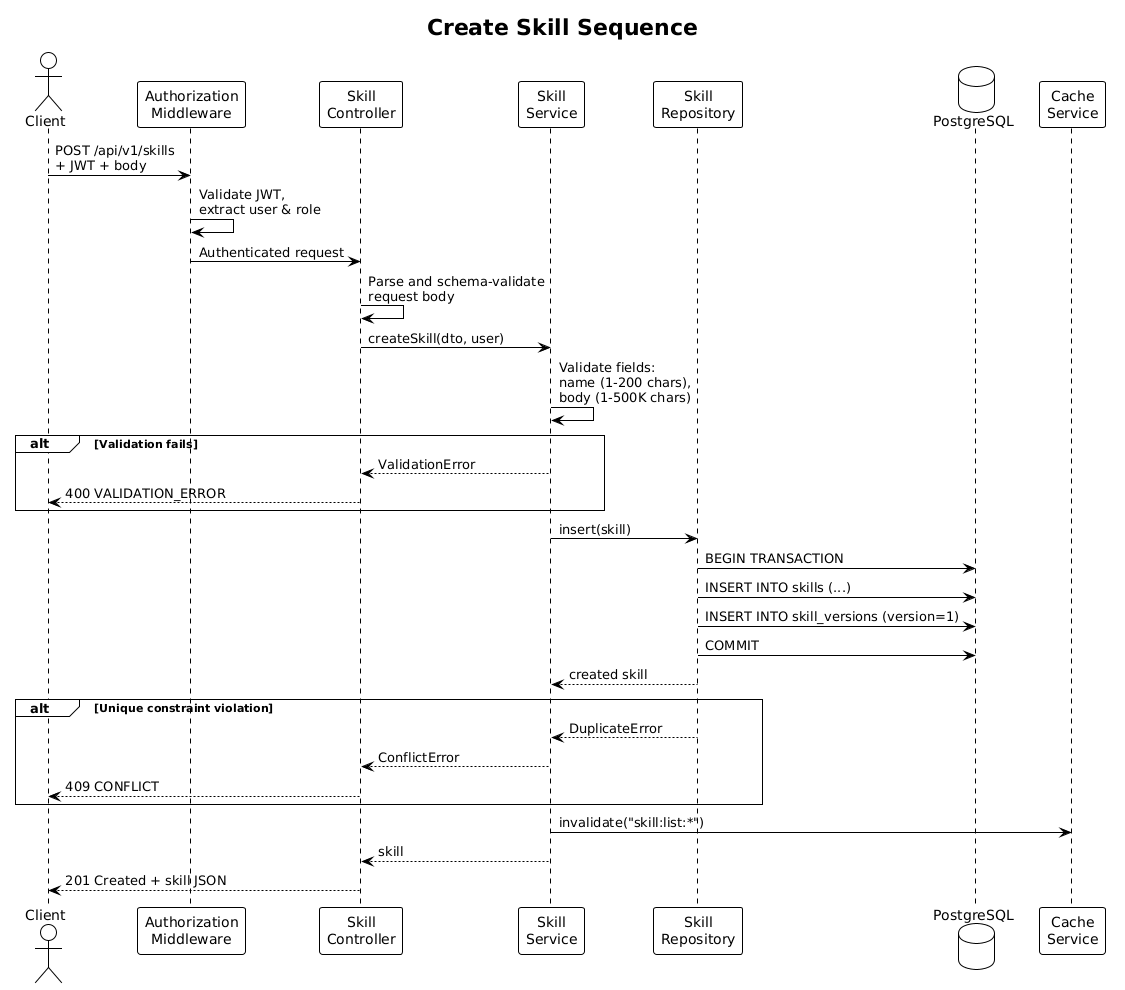

The diagram above was rendered by PlantUML. Its source (embedded in the PNG):
@startuml
!theme plain

title Create Skill Sequence

actor Client
participant "Authorization\nMiddleware" as Auth
participant "Skill\nController" as Ctrl
participant "Skill\nService" as Svc
participant "Skill\nRepository" as Repo
database "PostgreSQL" as DB
participant "Cache\nService" as Cache

Client -> Auth : POST /api/v1/skills\n+ JWT + body
Auth -> Auth : Validate JWT,\nextract user & role
Auth -> Ctrl : Authenticated request

Ctrl -> Ctrl : Parse and schema-validate\nrequest body
Ctrl -> Svc : createSkill(dto, user)

Svc -> Svc : Validate fields:\nname (1-200 chars),\nbody (1-500K chars)

alt Validation fails
    Svc --> Ctrl : ValidationError
    Ctrl --> Client : 400 VALIDATION_ERROR
end

Svc -> Repo : insert(skill)
Repo -> DB : BEGIN TRANSACTION
Repo -> DB : INSERT INTO skills (...)
Repo -> DB : INSERT INTO skill_versions (version=1)
Repo -> DB : COMMIT
Repo --> Svc : created skill

alt Unique constraint violation
    Repo --> Svc : DuplicateError
    Svc --> Ctrl : ConflictError
    Ctrl --> Client : 409 CONFLICT
end

Svc -> Cache : invalidate("skill:list:*")
Svc --> Ctrl : skill
Ctrl --> Client : 201 Created + skill JSON
@enduml